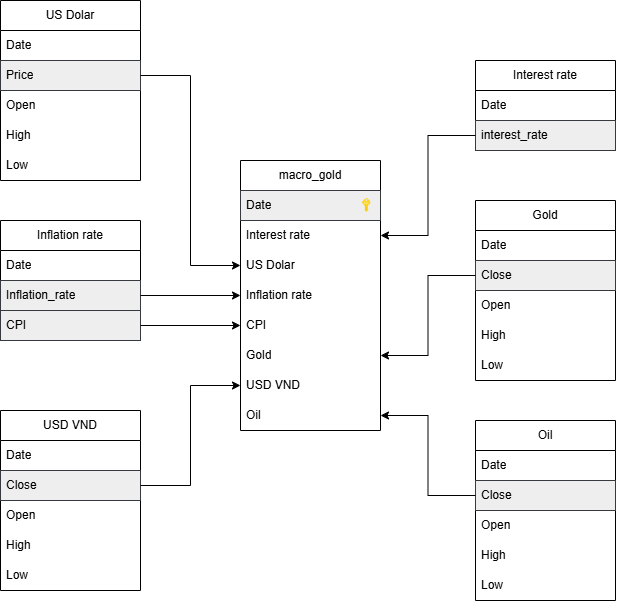

The diagram above was exported from draw.io. Its source (the exported page's mxGraphModel, read from the mxfile embedded in the PNG):
<mxGraphModel dx="868" dy="446" grid="1" gridSize="10" guides="1" tooltips="1" connect="1" arrows="1" fold="1" page="1" pageScale="1" pageWidth="827" pageHeight="1169" math="0" shadow="0">
  <root>
    <mxCell id="0" />
    <mxCell id="1" parent="0" />
    <mxCell id="t3eYrTp0mkYcnOpSPlgo-1" value="macro_gold" style="swimlane;fontStyle=0;childLayout=stackLayout;horizontal=1;startSize=30;horizontalStack=0;resizeParent=1;resizeParentMax=0;resizeLast=0;collapsible=1;marginBottom=0;whiteSpace=wrap;html=1;" parent="1" vertex="1">
      <mxGeometry x="330" y="200" width="140" height="270" as="geometry" />
    </mxCell>
    <mxCell id="IzT_EbP5Y2K14oadfQKN-11" value="&lt;span style=&quot;text-align: center;&quot;&gt;Date&lt;/span&gt;" style="text;strokeColor=#36393d;fillColor=#eeeeee;align=left;verticalAlign=middle;spacingLeft=4;spacingRight=4;overflow=hidden;points=[[0,0.5],[1,0.5]];portConstraint=eastwest;rotatable=0;whiteSpace=wrap;html=1;" parent="t3eYrTp0mkYcnOpSPlgo-1" vertex="1">
      <mxGeometry y="30" width="140" height="30" as="geometry" />
    </mxCell>
    <mxCell id="t3eYrTp0mkYcnOpSPlgo-2" value="&lt;span style=&quot;text-align: center;&quot;&gt;Interest rate&lt;/span&gt;" style="text;strokeColor=none;fillColor=none;align=left;verticalAlign=middle;spacingLeft=4;spacingRight=4;overflow=hidden;points=[[0,0.5],[1,0.5]];portConstraint=eastwest;rotatable=0;whiteSpace=wrap;html=1;" parent="t3eYrTp0mkYcnOpSPlgo-1" vertex="1">
      <mxGeometry y="60" width="140" height="30" as="geometry" />
    </mxCell>
    <mxCell id="t3eYrTp0mkYcnOpSPlgo-3" value="&lt;span style=&quot;text-align: center;&quot;&gt;US Dolar&lt;/span&gt;" style="text;strokeColor=none;fillColor=none;align=left;verticalAlign=middle;spacingLeft=4;spacingRight=4;overflow=hidden;points=[[0,0.5],[1,0.5]];portConstraint=eastwest;rotatable=0;whiteSpace=wrap;html=1;" parent="t3eYrTp0mkYcnOpSPlgo-1" vertex="1">
      <mxGeometry y="90" width="140" height="30" as="geometry" />
    </mxCell>
    <mxCell id="t3eYrTp0mkYcnOpSPlgo-4" value="&lt;span style=&quot;text-align: center;&quot;&gt;Inflation rate&lt;/span&gt;" style="text;strokeColor=none;fillColor=none;align=left;verticalAlign=middle;spacingLeft=4;spacingRight=4;overflow=hidden;points=[[0,0.5],[1,0.5]];portConstraint=eastwest;rotatable=0;whiteSpace=wrap;html=1;" parent="t3eYrTp0mkYcnOpSPlgo-1" vertex="1">
      <mxGeometry y="120" width="140" height="30" as="geometry" />
    </mxCell>
    <mxCell id="s2BGI-YVppB25276leer-17" value="CPI" style="text;strokeColor=none;fillColor=none;align=left;verticalAlign=middle;spacingLeft=4;spacingRight=4;overflow=hidden;points=[[0,0.5],[1,0.5]];portConstraint=eastwest;rotatable=0;whiteSpace=wrap;html=1;" parent="t3eYrTp0mkYcnOpSPlgo-1" vertex="1">
      <mxGeometry y="150" width="140" height="30" as="geometry" />
    </mxCell>
    <mxCell id="s2BGI-YVppB25276leer-19" value="&lt;span style=&quot;text-align: center;&quot;&gt;Gold&lt;/span&gt;" style="text;strokeColor=none;fillColor=none;align=left;verticalAlign=middle;spacingLeft=4;spacingRight=4;overflow=hidden;points=[[0,0.5],[1,0.5]];portConstraint=eastwest;rotatable=0;whiteSpace=wrap;html=1;" parent="t3eYrTp0mkYcnOpSPlgo-1" vertex="1">
      <mxGeometry y="180" width="140" height="30" as="geometry" />
    </mxCell>
    <mxCell id="s2BGI-YVppB25276leer-20" value="&lt;span style=&quot;text-align: center;&quot;&gt;USD VND&lt;/span&gt;" style="text;strokeColor=none;fillColor=none;align=left;verticalAlign=middle;spacingLeft=4;spacingRight=4;overflow=hidden;points=[[0,0.5],[1,0.5]];portConstraint=eastwest;rotatable=0;whiteSpace=wrap;html=1;" parent="t3eYrTp0mkYcnOpSPlgo-1" vertex="1">
      <mxGeometry y="210" width="140" height="30" as="geometry" />
    </mxCell>
    <mxCell id="t3eYrTp0mkYcnOpSPlgo-5" value="&lt;span style=&quot;text-align: center;&quot;&gt;Oil&lt;/span&gt;" style="text;strokeColor=none;fillColor=none;align=left;verticalAlign=middle;spacingLeft=4;spacingRight=4;overflow=hidden;points=[[0,0.5],[1,0.5]];portConstraint=eastwest;rotatable=0;whiteSpace=wrap;html=1;" parent="t3eYrTp0mkYcnOpSPlgo-1" vertex="1">
      <mxGeometry y="240" width="140" height="30" as="geometry" />
    </mxCell>
    <mxCell id="IzT_EbP5Y2K14oadfQKN-12" value="US Dolar" style="swimlane;fontStyle=0;childLayout=stackLayout;horizontal=1;startSize=30;horizontalStack=0;resizeParent=1;resizeParentMax=0;resizeLast=0;collapsible=1;marginBottom=0;whiteSpace=wrap;html=1;" parent="1" vertex="1">
      <mxGeometry x="90" y="40" width="140" height="180" as="geometry" />
    </mxCell>
    <mxCell id="IzT_EbP5Y2K14oadfQKN-13" value="Date" style="text;strokeColor=none;fillColor=none;align=left;verticalAlign=middle;spacingLeft=4;spacingRight=4;overflow=hidden;points=[[0,0.5],[1,0.5]];portConstraint=eastwest;rotatable=0;whiteSpace=wrap;html=1;" parent="IzT_EbP5Y2K14oadfQKN-12" vertex="1">
      <mxGeometry y="30" width="140" height="30" as="geometry" />
    </mxCell>
    <mxCell id="IzT_EbP5Y2K14oadfQKN-14" value="Price" style="text;align=left;verticalAlign=middle;spacingLeft=4;spacingRight=4;overflow=hidden;points=[[0,0.5],[1,0.5]];portConstraint=eastwest;rotatable=0;whiteSpace=wrap;html=1;fillColor=#eeeeee;strokeColor=#36393d;" parent="IzT_EbP5Y2K14oadfQKN-12" vertex="1">
      <mxGeometry y="60" width="140" height="30" as="geometry" />
    </mxCell>
    <mxCell id="IzT_EbP5Y2K14oadfQKN-16" value="Open" style="text;strokeColor=none;fillColor=none;align=left;verticalAlign=middle;spacingLeft=4;spacingRight=4;overflow=hidden;points=[[0,0.5],[1,0.5]];portConstraint=eastwest;rotatable=0;whiteSpace=wrap;html=1;" parent="IzT_EbP5Y2K14oadfQKN-12" vertex="1">
      <mxGeometry y="90" width="140" height="30" as="geometry" />
    </mxCell>
    <mxCell id="IzT_EbP5Y2K14oadfQKN-15" value="High" style="text;strokeColor=none;fillColor=none;align=left;verticalAlign=middle;spacingLeft=4;spacingRight=4;overflow=hidden;points=[[0,0.5],[1,0.5]];portConstraint=eastwest;rotatable=0;whiteSpace=wrap;html=1;" parent="IzT_EbP5Y2K14oadfQKN-12" vertex="1">
      <mxGeometry y="120" width="140" height="30" as="geometry" />
    </mxCell>
    <mxCell id="IzT_EbP5Y2K14oadfQKN-17" value="Low" style="text;strokeColor=none;fillColor=none;align=left;verticalAlign=middle;spacingLeft=4;spacingRight=4;overflow=hidden;points=[[0,0.5],[1,0.5]];portConstraint=eastwest;rotatable=0;whiteSpace=wrap;html=1;" parent="IzT_EbP5Y2K14oadfQKN-12" vertex="1">
      <mxGeometry y="150" width="140" height="30" as="geometry" />
    </mxCell>
    <mxCell id="IzT_EbP5Y2K14oadfQKN-18" style="edgeStyle=orthogonalEdgeStyle;rounded=0;orthogonalLoop=1;jettySize=auto;html=1;" parent="1" source="IzT_EbP5Y2K14oadfQKN-14" target="t3eYrTp0mkYcnOpSPlgo-3" edge="1">
      <mxGeometry relative="1" as="geometry" />
    </mxCell>
    <mxCell id="IzT_EbP5Y2K14oadfQKN-19" value="Inflation rate" style="swimlane;fontStyle=0;childLayout=stackLayout;horizontal=1;startSize=30;horizontalStack=0;resizeParent=1;resizeParentMax=0;resizeLast=0;collapsible=1;marginBottom=0;whiteSpace=wrap;html=1;" parent="1" vertex="1">
      <mxGeometry x="90" y="260" width="140" height="120" as="geometry" />
    </mxCell>
    <mxCell id="IzT_EbP5Y2K14oadfQKN-20" value="Date" style="text;strokeColor=none;fillColor=none;align=left;verticalAlign=middle;spacingLeft=4;spacingRight=4;overflow=hidden;points=[[0,0.5],[1,0.5]];portConstraint=eastwest;rotatable=0;whiteSpace=wrap;html=1;" parent="IzT_EbP5Y2K14oadfQKN-19" vertex="1">
      <mxGeometry y="30" width="140" height="30" as="geometry" />
    </mxCell>
    <mxCell id="IzT_EbP5Y2K14oadfQKN-21" value="Inflation_rate" style="text;align=left;verticalAlign=middle;spacingLeft=4;spacingRight=4;overflow=hidden;points=[[0,0.5],[1,0.5]];portConstraint=eastwest;rotatable=0;whiteSpace=wrap;html=1;fillColor=#eeeeee;strokeColor=#36393d;" parent="IzT_EbP5Y2K14oadfQKN-19" vertex="1">
      <mxGeometry y="60" width="140" height="30" as="geometry" />
    </mxCell>
    <mxCell id="IzT_EbP5Y2K14oadfQKN-22" value="CPI" style="text;strokeColor=#36393d;fillColor=#eeeeee;align=left;verticalAlign=middle;spacingLeft=4;spacingRight=4;overflow=hidden;points=[[0,0.5],[1,0.5]];portConstraint=eastwest;rotatable=0;whiteSpace=wrap;html=1;" parent="IzT_EbP5Y2K14oadfQKN-19" vertex="1">
      <mxGeometry y="90" width="140" height="30" as="geometry" />
    </mxCell>
    <mxCell id="IzT_EbP5Y2K14oadfQKN-25" style="edgeStyle=orthogonalEdgeStyle;rounded=0;orthogonalLoop=1;jettySize=auto;html=1;" parent="1" source="IzT_EbP5Y2K14oadfQKN-21" target="t3eYrTp0mkYcnOpSPlgo-4" edge="1">
      <mxGeometry relative="1" as="geometry" />
    </mxCell>
    <mxCell id="IzT_EbP5Y2K14oadfQKN-26" value="Interest rate" style="swimlane;fontStyle=0;childLayout=stackLayout;horizontal=1;startSize=30;horizontalStack=0;resizeParent=1;resizeParentMax=0;resizeLast=0;collapsible=1;marginBottom=0;whiteSpace=wrap;html=1;" parent="1" vertex="1">
      <mxGeometry x="565" y="100" width="140" height="90" as="geometry" />
    </mxCell>
    <mxCell id="IzT_EbP5Y2K14oadfQKN-27" value="Date" style="text;strokeColor=none;fillColor=none;align=left;verticalAlign=middle;spacingLeft=4;spacingRight=4;overflow=hidden;points=[[0,0.5],[1,0.5]];portConstraint=eastwest;rotatable=0;whiteSpace=wrap;html=1;" parent="IzT_EbP5Y2K14oadfQKN-26" vertex="1">
      <mxGeometry y="30" width="140" height="30" as="geometry" />
    </mxCell>
    <mxCell id="IzT_EbP5Y2K14oadfQKN-28" value="interest_rate" style="text;align=left;verticalAlign=middle;spacingLeft=4;spacingRight=4;overflow=hidden;points=[[0,0.5],[1,0.5]];portConstraint=eastwest;rotatable=0;whiteSpace=wrap;html=1;fillColor=#eeeeee;strokeColor=#36393d;" parent="IzT_EbP5Y2K14oadfQKN-26" vertex="1">
      <mxGeometry y="60" width="140" height="30" as="geometry" />
    </mxCell>
    <mxCell id="IzT_EbP5Y2K14oadfQKN-30" style="edgeStyle=orthogonalEdgeStyle;rounded=0;orthogonalLoop=1;jettySize=auto;html=1;" parent="1" source="IzT_EbP5Y2K14oadfQKN-28" target="t3eYrTp0mkYcnOpSPlgo-2" edge="1">
      <mxGeometry relative="1" as="geometry" />
    </mxCell>
    <mxCell id="IzT_EbP5Y2K14oadfQKN-31" value="Gold" style="swimlane;fontStyle=0;childLayout=stackLayout;horizontal=1;startSize=30;horizontalStack=0;resizeParent=1;resizeParentMax=0;resizeLast=0;collapsible=1;marginBottom=0;whiteSpace=wrap;html=1;" parent="1" vertex="1">
      <mxGeometry x="565" y="240" width="140" height="180" as="geometry" />
    </mxCell>
    <mxCell id="IzT_EbP5Y2K14oadfQKN-32" value="Date" style="text;strokeColor=none;fillColor=none;align=left;verticalAlign=middle;spacingLeft=4;spacingRight=4;overflow=hidden;points=[[0,0.5],[1,0.5]];portConstraint=eastwest;rotatable=0;whiteSpace=wrap;html=1;" parent="IzT_EbP5Y2K14oadfQKN-31" vertex="1">
      <mxGeometry y="30" width="140" height="30" as="geometry" />
    </mxCell>
    <mxCell id="IzT_EbP5Y2K14oadfQKN-33" value="Close" style="text;align=left;verticalAlign=middle;spacingLeft=4;spacingRight=4;overflow=hidden;points=[[0,0.5],[1,0.5]];portConstraint=eastwest;rotatable=0;whiteSpace=wrap;html=1;fillColor=#eeeeee;strokeColor=#36393d;" parent="IzT_EbP5Y2K14oadfQKN-31" vertex="1">
      <mxGeometry y="60" width="140" height="30" as="geometry" />
    </mxCell>
    <mxCell id="IzT_EbP5Y2K14oadfQKN-34" value="Open" style="text;strokeColor=none;fillColor=none;align=left;verticalAlign=middle;spacingLeft=4;spacingRight=4;overflow=hidden;points=[[0,0.5],[1,0.5]];portConstraint=eastwest;rotatable=0;whiteSpace=wrap;html=1;" parent="IzT_EbP5Y2K14oadfQKN-31" vertex="1">
      <mxGeometry y="90" width="140" height="30" as="geometry" />
    </mxCell>
    <mxCell id="IzT_EbP5Y2K14oadfQKN-35" value="High" style="text;strokeColor=none;fillColor=none;align=left;verticalAlign=middle;spacingLeft=4;spacingRight=4;overflow=hidden;points=[[0,0.5],[1,0.5]];portConstraint=eastwest;rotatable=0;whiteSpace=wrap;html=1;" parent="IzT_EbP5Y2K14oadfQKN-31" vertex="1">
      <mxGeometry y="120" width="140" height="30" as="geometry" />
    </mxCell>
    <mxCell id="IzT_EbP5Y2K14oadfQKN-36" value="Low" style="text;strokeColor=none;fillColor=none;align=left;verticalAlign=middle;spacingLeft=4;spacingRight=4;overflow=hidden;points=[[0,0.5],[1,0.5]];portConstraint=eastwest;rotatable=0;whiteSpace=wrap;html=1;" parent="IzT_EbP5Y2K14oadfQKN-31" vertex="1">
      <mxGeometry y="150" width="140" height="30" as="geometry" />
    </mxCell>
    <mxCell id="s2BGI-YVppB25276leer-1" value="Oil" style="swimlane;fontStyle=0;childLayout=stackLayout;horizontal=1;startSize=30;horizontalStack=0;resizeParent=1;resizeParentMax=0;resizeLast=0;collapsible=1;marginBottom=0;whiteSpace=wrap;html=1;" parent="1" vertex="1">
      <mxGeometry x="565" y="460" width="140" height="180" as="geometry" />
    </mxCell>
    <mxCell id="s2BGI-YVppB25276leer-2" value="Date" style="text;strokeColor=none;fillColor=none;align=left;verticalAlign=middle;spacingLeft=4;spacingRight=4;overflow=hidden;points=[[0,0.5],[1,0.5]];portConstraint=eastwest;rotatable=0;whiteSpace=wrap;html=1;" parent="s2BGI-YVppB25276leer-1" vertex="1">
      <mxGeometry y="30" width="140" height="30" as="geometry" />
    </mxCell>
    <mxCell id="s2BGI-YVppB25276leer-3" value="Close" style="text;align=left;verticalAlign=middle;spacingLeft=4;spacingRight=4;overflow=hidden;points=[[0,0.5],[1,0.5]];portConstraint=eastwest;rotatable=0;whiteSpace=wrap;html=1;fillColor=#eeeeee;strokeColor=#36393d;" parent="s2BGI-YVppB25276leer-1" vertex="1">
      <mxGeometry y="60" width="140" height="30" as="geometry" />
    </mxCell>
    <mxCell id="s2BGI-YVppB25276leer-4" value="Open" style="text;strokeColor=none;fillColor=none;align=left;verticalAlign=middle;spacingLeft=4;spacingRight=4;overflow=hidden;points=[[0,0.5],[1,0.5]];portConstraint=eastwest;rotatable=0;whiteSpace=wrap;html=1;" parent="s2BGI-YVppB25276leer-1" vertex="1">
      <mxGeometry y="90" width="140" height="30" as="geometry" />
    </mxCell>
    <mxCell id="s2BGI-YVppB25276leer-5" value="High" style="text;strokeColor=none;fillColor=none;align=left;verticalAlign=middle;spacingLeft=4;spacingRight=4;overflow=hidden;points=[[0,0.5],[1,0.5]];portConstraint=eastwest;rotatable=0;whiteSpace=wrap;html=1;" parent="s2BGI-YVppB25276leer-1" vertex="1">
      <mxGeometry y="120" width="140" height="30" as="geometry" />
    </mxCell>
    <mxCell id="s2BGI-YVppB25276leer-6" value="Low" style="text;strokeColor=none;fillColor=none;align=left;verticalAlign=middle;spacingLeft=4;spacingRight=4;overflow=hidden;points=[[0,0.5],[1,0.5]];portConstraint=eastwest;rotatable=0;whiteSpace=wrap;html=1;" parent="s2BGI-YVppB25276leer-1" vertex="1">
      <mxGeometry y="150" width="140" height="30" as="geometry" />
    </mxCell>
    <mxCell id="s2BGI-YVppB25276leer-7" value="USD VND" style="swimlane;fontStyle=0;childLayout=stackLayout;horizontal=1;startSize=30;horizontalStack=0;resizeParent=1;resizeParentMax=0;resizeLast=0;collapsible=1;marginBottom=0;whiteSpace=wrap;html=1;" parent="1" vertex="1">
      <mxGeometry x="90" y="450" width="140" height="180" as="geometry" />
    </mxCell>
    <mxCell id="s2BGI-YVppB25276leer-8" value="Date" style="text;strokeColor=none;fillColor=none;align=left;verticalAlign=middle;spacingLeft=4;spacingRight=4;overflow=hidden;points=[[0,0.5],[1,0.5]];portConstraint=eastwest;rotatable=0;whiteSpace=wrap;html=1;" parent="s2BGI-YVppB25276leer-7" vertex="1">
      <mxGeometry y="30" width="140" height="30" as="geometry" />
    </mxCell>
    <mxCell id="s2BGI-YVppB25276leer-9" value="Close" style="text;align=left;verticalAlign=middle;spacingLeft=4;spacingRight=4;overflow=hidden;points=[[0,0.5],[1,0.5]];portConstraint=eastwest;rotatable=0;whiteSpace=wrap;html=1;fillColor=#eeeeee;strokeColor=#36393d;" parent="s2BGI-YVppB25276leer-7" vertex="1">
      <mxGeometry y="60" width="140" height="30" as="geometry" />
    </mxCell>
    <mxCell id="s2BGI-YVppB25276leer-10" value="Open" style="text;strokeColor=none;fillColor=none;align=left;verticalAlign=middle;spacingLeft=4;spacingRight=4;overflow=hidden;points=[[0,0.5],[1,0.5]];portConstraint=eastwest;rotatable=0;whiteSpace=wrap;html=1;" parent="s2BGI-YVppB25276leer-7" vertex="1">
      <mxGeometry y="90" width="140" height="30" as="geometry" />
    </mxCell>
    <mxCell id="s2BGI-YVppB25276leer-11" value="High" style="text;strokeColor=none;fillColor=none;align=left;verticalAlign=middle;spacingLeft=4;spacingRight=4;overflow=hidden;points=[[0,0.5],[1,0.5]];portConstraint=eastwest;rotatable=0;whiteSpace=wrap;html=1;" parent="s2BGI-YVppB25276leer-7" vertex="1">
      <mxGeometry y="120" width="140" height="30" as="geometry" />
    </mxCell>
    <mxCell id="s2BGI-YVppB25276leer-12" value="Low" style="text;strokeColor=none;fillColor=none;align=left;verticalAlign=middle;spacingLeft=4;spacingRight=4;overflow=hidden;points=[[0,0.5],[1,0.5]];portConstraint=eastwest;rotatable=0;whiteSpace=wrap;html=1;" parent="s2BGI-YVppB25276leer-7" vertex="1">
      <mxGeometry y="150" width="140" height="30" as="geometry" />
    </mxCell>
    <mxCell id="s2BGI-YVppB25276leer-18" style="edgeStyle=orthogonalEdgeStyle;rounded=0;orthogonalLoop=1;jettySize=auto;html=1;" parent="1" source="IzT_EbP5Y2K14oadfQKN-22" target="s2BGI-YVppB25276leer-17" edge="1">
      <mxGeometry relative="1" as="geometry" />
    </mxCell>
    <mxCell id="s2BGI-YVppB25276leer-21" style="edgeStyle=orthogonalEdgeStyle;rounded=0;orthogonalLoop=1;jettySize=auto;html=1;" parent="1" source="s2BGI-YVppB25276leer-9" target="s2BGI-YVppB25276leer-20" edge="1">
      <mxGeometry relative="1" as="geometry" />
    </mxCell>
    <mxCell id="s2BGI-YVppB25276leer-23" style="edgeStyle=orthogonalEdgeStyle;rounded=0;orthogonalLoop=1;jettySize=auto;html=1;" parent="1" source="IzT_EbP5Y2K14oadfQKN-33" target="s2BGI-YVppB25276leer-19" edge="1">
      <mxGeometry relative="1" as="geometry" />
    </mxCell>
    <mxCell id="s2BGI-YVppB25276leer-24" style="edgeStyle=orthogonalEdgeStyle;rounded=0;orthogonalLoop=1;jettySize=auto;html=1;" parent="1" source="s2BGI-YVppB25276leer-3" target="t3eYrTp0mkYcnOpSPlgo-5" edge="1">
      <mxGeometry relative="1" as="geometry" />
    </mxCell>
    <mxCell id="XH_1DUvGhZFceeeSxVeM-2" value="" style="image;sketch=0;aspect=fixed;html=1;points=[];align=center;fontSize=12;image=img/lib/mscae/Key.svg;" vertex="1" parent="1">
      <mxGeometry x="452" y="238" width="8.6" height="13.87" as="geometry" />
    </mxCell>
  </root>
</mxGraphModel>